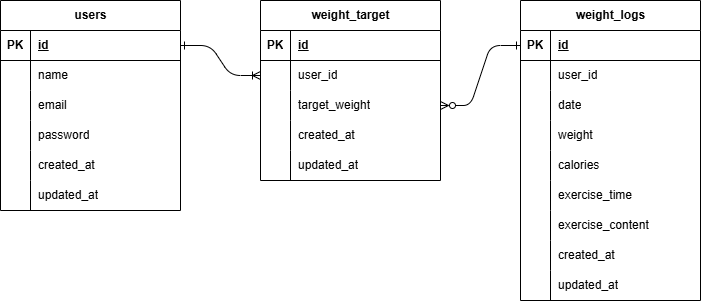

The diagram above was exported from draw.io. Its source (the exported page's mxGraphModel, read from the mxfile embedded in the PNG):
<mxGraphModel dx="914" dy="523" grid="1" gridSize="10" guides="1" tooltips="1" connect="1" arrows="1" fold="1" page="1" pageScale="1" pageWidth="827" pageHeight="1169" math="0" shadow="0">
  <root>
    <mxCell id="0" />
    <mxCell id="1" parent="0" />
    <mxCell id="2" value="users" style="shape=table;startSize=30;container=1;collapsible=1;childLayout=tableLayout;fixedRows=1;rowLines=0;fontStyle=1;align=center;resizeLast=1;html=1;" vertex="1" parent="1">
      <mxGeometry x="110" y="110" width="180" height="210" as="geometry" />
    </mxCell>
    <mxCell id="3" value="" style="shape=tableRow;horizontal=0;startSize=0;swimlaneHead=0;swimlaneBody=0;fillColor=none;collapsible=0;dropTarget=0;points=[[0,0.5],[1,0.5]];portConstraint=eastwest;top=0;left=0;right=0;bottom=1;" vertex="1" parent="2">
      <mxGeometry y="30" width="180" height="30" as="geometry" />
    </mxCell>
    <mxCell id="4" value="PK" style="shape=partialRectangle;connectable=0;fillColor=none;top=0;left=0;bottom=0;right=0;fontStyle=1;overflow=hidden;whiteSpace=wrap;html=1;" vertex="1" parent="3">
      <mxGeometry width="30" height="30" as="geometry">
        <mxRectangle width="30" height="30" as="alternateBounds" />
      </mxGeometry>
    </mxCell>
    <mxCell id="5" value="id" style="shape=partialRectangle;connectable=0;fillColor=none;top=0;left=0;bottom=0;right=0;align=left;spacingLeft=6;fontStyle=5;overflow=hidden;whiteSpace=wrap;html=1;" vertex="1" parent="3">
      <mxGeometry x="30" width="150" height="30" as="geometry">
        <mxRectangle width="150" height="30" as="alternateBounds" />
      </mxGeometry>
    </mxCell>
    <mxCell id="6" value="" style="shape=tableRow;horizontal=0;startSize=0;swimlaneHead=0;swimlaneBody=0;fillColor=none;collapsible=0;dropTarget=0;points=[[0,0.5],[1,0.5]];portConstraint=eastwest;top=0;left=0;right=0;bottom=0;" vertex="1" parent="2">
      <mxGeometry y="60" width="180" height="30" as="geometry" />
    </mxCell>
    <mxCell id="7" value="" style="shape=partialRectangle;connectable=0;fillColor=none;top=0;left=0;bottom=0;right=0;editable=1;overflow=hidden;whiteSpace=wrap;html=1;" vertex="1" parent="6">
      <mxGeometry width="30" height="30" as="geometry">
        <mxRectangle width="30" height="30" as="alternateBounds" />
      </mxGeometry>
    </mxCell>
    <mxCell id="8" value="name" style="shape=partialRectangle;connectable=0;fillColor=none;top=0;left=0;bottom=0;right=0;align=left;spacingLeft=6;overflow=hidden;whiteSpace=wrap;html=1;" vertex="1" parent="6">
      <mxGeometry x="30" width="150" height="30" as="geometry">
        <mxRectangle width="150" height="30" as="alternateBounds" />
      </mxGeometry>
    </mxCell>
    <mxCell id="9" value="" style="shape=tableRow;horizontal=0;startSize=0;swimlaneHead=0;swimlaneBody=0;fillColor=none;collapsible=0;dropTarget=0;points=[[0,0.5],[1,0.5]];portConstraint=eastwest;top=0;left=0;right=0;bottom=0;" vertex="1" parent="2">
      <mxGeometry y="90" width="180" height="30" as="geometry" />
    </mxCell>
    <mxCell id="10" value="" style="shape=partialRectangle;connectable=0;fillColor=none;top=0;left=0;bottom=0;right=0;editable=1;overflow=hidden;whiteSpace=wrap;html=1;" vertex="1" parent="9">
      <mxGeometry width="30" height="30" as="geometry">
        <mxRectangle width="30" height="30" as="alternateBounds" />
      </mxGeometry>
    </mxCell>
    <mxCell id="11" value="email" style="shape=partialRectangle;connectable=0;fillColor=none;top=0;left=0;bottom=0;right=0;align=left;spacingLeft=6;overflow=hidden;whiteSpace=wrap;html=1;" vertex="1" parent="9">
      <mxGeometry x="30" width="150" height="30" as="geometry">
        <mxRectangle width="150" height="30" as="alternateBounds" />
      </mxGeometry>
    </mxCell>
    <mxCell id="12" value="" style="shape=tableRow;horizontal=0;startSize=0;swimlaneHead=0;swimlaneBody=0;fillColor=none;collapsible=0;dropTarget=0;points=[[0,0.5],[1,0.5]];portConstraint=eastwest;top=0;left=0;right=0;bottom=0;" vertex="1" parent="2">
      <mxGeometry y="120" width="180" height="30" as="geometry" />
    </mxCell>
    <mxCell id="13" value="" style="shape=partialRectangle;connectable=0;fillColor=none;top=0;left=0;bottom=0;right=0;editable=1;overflow=hidden;whiteSpace=wrap;html=1;" vertex="1" parent="12">
      <mxGeometry width="30" height="30" as="geometry">
        <mxRectangle width="30" height="30" as="alternateBounds" />
      </mxGeometry>
    </mxCell>
    <mxCell id="14" value="password" style="shape=partialRectangle;connectable=0;fillColor=none;top=0;left=0;bottom=0;right=0;align=left;spacingLeft=6;overflow=hidden;whiteSpace=wrap;html=1;" vertex="1" parent="12">
      <mxGeometry x="30" width="150" height="30" as="geometry">
        <mxRectangle width="150" height="30" as="alternateBounds" />
      </mxGeometry>
    </mxCell>
    <mxCell id="20" style="shape=tableRow;horizontal=0;startSize=0;swimlaneHead=0;swimlaneBody=0;fillColor=none;collapsible=0;dropTarget=0;points=[[0,0.5],[1,0.5]];portConstraint=eastwest;top=0;left=0;right=0;bottom=0;" vertex="1" parent="2">
      <mxGeometry y="150" width="180" height="30" as="geometry" />
    </mxCell>
    <mxCell id="21" style="shape=partialRectangle;connectable=0;fillColor=none;top=0;left=0;bottom=0;right=0;editable=1;overflow=hidden;whiteSpace=wrap;html=1;" vertex="1" parent="20">
      <mxGeometry width="30" height="30" as="geometry">
        <mxRectangle width="30" height="30" as="alternateBounds" />
      </mxGeometry>
    </mxCell>
    <mxCell id="22" value="created_at" style="shape=partialRectangle;connectable=0;fillColor=none;top=0;left=0;bottom=0;right=0;align=left;spacingLeft=6;overflow=hidden;whiteSpace=wrap;html=1;" vertex="1" parent="20">
      <mxGeometry x="30" width="150" height="30" as="geometry">
        <mxRectangle width="150" height="30" as="alternateBounds" />
      </mxGeometry>
    </mxCell>
    <mxCell id="17" style="shape=tableRow;horizontal=0;startSize=0;swimlaneHead=0;swimlaneBody=0;fillColor=none;collapsible=0;dropTarget=0;points=[[0,0.5],[1,0.5]];portConstraint=eastwest;top=0;left=0;right=0;bottom=0;" vertex="1" parent="2">
      <mxGeometry y="180" width="180" height="30" as="geometry" />
    </mxCell>
    <mxCell id="18" style="shape=partialRectangle;connectable=0;fillColor=none;top=0;left=0;bottom=0;right=0;editable=1;overflow=hidden;whiteSpace=wrap;html=1;" vertex="1" parent="17">
      <mxGeometry width="30" height="30" as="geometry">
        <mxRectangle width="30" height="30" as="alternateBounds" />
      </mxGeometry>
    </mxCell>
    <mxCell id="19" value="updated_at" style="shape=partialRectangle;connectable=0;fillColor=none;top=0;left=0;bottom=0;right=0;align=left;spacingLeft=6;overflow=hidden;whiteSpace=wrap;html=1;" vertex="1" parent="17">
      <mxGeometry x="30" width="150" height="30" as="geometry">
        <mxRectangle width="150" height="30" as="alternateBounds" />
      </mxGeometry>
    </mxCell>
    <mxCell id="65" value="" style="edgeStyle=entityRelationEdgeStyle;html=1;entryX=0;entryY=0.5;entryDx=0;entryDy=0;exitX=1;exitY=0.5;exitDx=0;exitDy=0;startArrow=ERzeroToMany;startFill=0;endArrow=ERone;endFill=0;" edge="1" parent="1" source="34" target="50">
      <mxGeometry relative="1" as="geometry" />
    </mxCell>
    <mxCell id="27" value="weight_target" style="shape=table;startSize=30;container=1;collapsible=1;childLayout=tableLayout;fixedRows=1;rowLines=0;fontStyle=1;align=center;resizeLast=1;html=1;" vertex="1" parent="1">
      <mxGeometry x="370" y="110" width="180" height="180" as="geometry" />
    </mxCell>
    <mxCell id="28" value="" style="shape=tableRow;horizontal=0;startSize=0;swimlaneHead=0;swimlaneBody=0;fillColor=none;collapsible=0;dropTarget=0;points=[[0,0.5],[1,0.5]];portConstraint=eastwest;top=0;left=0;right=0;bottom=1;" vertex="1" parent="27">
      <mxGeometry y="30" width="180" height="30" as="geometry" />
    </mxCell>
    <mxCell id="29" value="PK" style="shape=partialRectangle;connectable=0;fillColor=none;top=0;left=0;bottom=0;right=0;fontStyle=1;overflow=hidden;whiteSpace=wrap;html=1;" vertex="1" parent="28">
      <mxGeometry width="30" height="30" as="geometry">
        <mxRectangle width="30" height="30" as="alternateBounds" />
      </mxGeometry>
    </mxCell>
    <mxCell id="30" value="id" style="shape=partialRectangle;connectable=0;fillColor=none;top=0;left=0;bottom=0;right=0;align=left;spacingLeft=6;fontStyle=5;overflow=hidden;whiteSpace=wrap;html=1;" vertex="1" parent="28">
      <mxGeometry x="30" width="150" height="30" as="geometry">
        <mxRectangle width="150" height="30" as="alternateBounds" />
      </mxGeometry>
    </mxCell>
    <mxCell id="31" value="" style="shape=tableRow;horizontal=0;startSize=0;swimlaneHead=0;swimlaneBody=0;fillColor=none;collapsible=0;dropTarget=0;points=[[0,0.5],[1,0.5]];portConstraint=eastwest;top=0;left=0;right=0;bottom=0;" vertex="1" parent="27">
      <mxGeometry y="60" width="180" height="30" as="geometry" />
    </mxCell>
    <mxCell id="32" value="" style="shape=partialRectangle;connectable=0;fillColor=none;top=0;left=0;bottom=0;right=0;editable=1;overflow=hidden;whiteSpace=wrap;html=1;" vertex="1" parent="31">
      <mxGeometry width="30" height="30" as="geometry">
        <mxRectangle width="30" height="30" as="alternateBounds" />
      </mxGeometry>
    </mxCell>
    <mxCell id="33" value="user_id" style="shape=partialRectangle;connectable=0;fillColor=none;top=0;left=0;bottom=0;right=0;align=left;spacingLeft=6;overflow=hidden;whiteSpace=wrap;html=1;" vertex="1" parent="31">
      <mxGeometry x="30" width="150" height="30" as="geometry">
        <mxRectangle width="150" height="30" as="alternateBounds" />
      </mxGeometry>
    </mxCell>
    <mxCell id="34" value="" style="shape=tableRow;horizontal=0;startSize=0;swimlaneHead=0;swimlaneBody=0;fillColor=none;collapsible=0;dropTarget=0;points=[[0,0.5],[1,0.5]];portConstraint=eastwest;top=0;left=0;right=0;bottom=0;" vertex="1" parent="27">
      <mxGeometry y="90" width="180" height="30" as="geometry" />
    </mxCell>
    <mxCell id="35" value="" style="shape=partialRectangle;connectable=0;fillColor=none;top=0;left=0;bottom=0;right=0;editable=1;overflow=hidden;whiteSpace=wrap;html=1;" vertex="1" parent="34">
      <mxGeometry width="30" height="30" as="geometry">
        <mxRectangle width="30" height="30" as="alternateBounds" />
      </mxGeometry>
    </mxCell>
    <mxCell id="36" value="target_weight" style="shape=partialRectangle;connectable=0;fillColor=none;top=0;left=0;bottom=0;right=0;align=left;spacingLeft=6;overflow=hidden;whiteSpace=wrap;html=1;" vertex="1" parent="34">
      <mxGeometry x="30" width="150" height="30" as="geometry">
        <mxRectangle width="150" height="30" as="alternateBounds" />
      </mxGeometry>
    </mxCell>
    <mxCell id="40" style="shape=tableRow;horizontal=0;startSize=0;swimlaneHead=0;swimlaneBody=0;fillColor=none;collapsible=0;dropTarget=0;points=[[0,0.5],[1,0.5]];portConstraint=eastwest;top=0;left=0;right=0;bottom=0;" vertex="1" parent="27">
      <mxGeometry y="120" width="180" height="30" as="geometry" />
    </mxCell>
    <mxCell id="41" style="shape=partialRectangle;connectable=0;fillColor=none;top=0;left=0;bottom=0;right=0;editable=1;overflow=hidden;whiteSpace=wrap;html=1;" vertex="1" parent="40">
      <mxGeometry width="30" height="30" as="geometry">
        <mxRectangle width="30" height="30" as="alternateBounds" />
      </mxGeometry>
    </mxCell>
    <mxCell id="42" value="created_at" style="shape=partialRectangle;connectable=0;fillColor=none;top=0;left=0;bottom=0;right=0;align=left;spacingLeft=6;overflow=hidden;whiteSpace=wrap;html=1;" vertex="1" parent="40">
      <mxGeometry x="30" width="150" height="30" as="geometry">
        <mxRectangle width="150" height="30" as="alternateBounds" />
      </mxGeometry>
    </mxCell>
    <mxCell id="43" style="shape=tableRow;horizontal=0;startSize=0;swimlaneHead=0;swimlaneBody=0;fillColor=none;collapsible=0;dropTarget=0;points=[[0,0.5],[1,0.5]];portConstraint=eastwest;top=0;left=0;right=0;bottom=0;" vertex="1" parent="27">
      <mxGeometry y="150" width="180" height="30" as="geometry" />
    </mxCell>
    <mxCell id="44" style="shape=partialRectangle;connectable=0;fillColor=none;top=0;left=0;bottom=0;right=0;editable=1;overflow=hidden;whiteSpace=wrap;html=1;" vertex="1" parent="43">
      <mxGeometry width="30" height="30" as="geometry">
        <mxRectangle width="30" height="30" as="alternateBounds" />
      </mxGeometry>
    </mxCell>
    <mxCell id="45" value="updated_at" style="shape=partialRectangle;connectable=0;fillColor=none;top=0;left=0;bottom=0;right=0;align=left;spacingLeft=6;overflow=hidden;whiteSpace=wrap;html=1;" vertex="1" parent="43">
      <mxGeometry x="30" width="150" height="30" as="geometry">
        <mxRectangle width="150" height="30" as="alternateBounds" />
      </mxGeometry>
    </mxCell>
    <mxCell id="49" value="weight_logs" style="shape=table;startSize=30;container=1;collapsible=1;childLayout=tableLayout;fixedRows=1;rowLines=0;fontStyle=1;align=center;resizeLast=1;html=1;" vertex="1" parent="1">
      <mxGeometry x="630" y="110" width="180" height="300" as="geometry" />
    </mxCell>
    <mxCell id="50" value="" style="shape=tableRow;horizontal=0;startSize=0;swimlaneHead=0;swimlaneBody=0;fillColor=none;collapsible=0;dropTarget=0;points=[[0,0.5],[1,0.5]];portConstraint=eastwest;top=0;left=0;right=0;bottom=1;" vertex="1" parent="49">
      <mxGeometry y="30" width="180" height="30" as="geometry" />
    </mxCell>
    <mxCell id="51" value="PK" style="shape=partialRectangle;connectable=0;fillColor=none;top=0;left=0;bottom=0;right=0;fontStyle=1;overflow=hidden;whiteSpace=wrap;html=1;" vertex="1" parent="50">
      <mxGeometry width="30" height="30" as="geometry">
        <mxRectangle width="30" height="30" as="alternateBounds" />
      </mxGeometry>
    </mxCell>
    <mxCell id="52" value="id" style="shape=partialRectangle;connectable=0;fillColor=none;top=0;left=0;bottom=0;right=0;align=left;spacingLeft=6;fontStyle=5;overflow=hidden;whiteSpace=wrap;html=1;" vertex="1" parent="50">
      <mxGeometry x="30" width="150" height="30" as="geometry">
        <mxRectangle width="150" height="30" as="alternateBounds" />
      </mxGeometry>
    </mxCell>
    <mxCell id="53" value="" style="shape=tableRow;horizontal=0;startSize=0;swimlaneHead=0;swimlaneBody=0;fillColor=none;collapsible=0;dropTarget=0;points=[[0,0.5],[1,0.5]];portConstraint=eastwest;top=0;left=0;right=0;bottom=0;" vertex="1" parent="49">
      <mxGeometry y="60" width="180" height="30" as="geometry" />
    </mxCell>
    <mxCell id="54" value="" style="shape=partialRectangle;connectable=0;fillColor=none;top=0;left=0;bottom=0;right=0;editable=1;overflow=hidden;whiteSpace=wrap;html=1;" vertex="1" parent="53">
      <mxGeometry width="30" height="30" as="geometry">
        <mxRectangle width="30" height="30" as="alternateBounds" />
      </mxGeometry>
    </mxCell>
    <mxCell id="55" value="user_id" style="shape=partialRectangle;connectable=0;fillColor=none;top=0;left=0;bottom=0;right=0;align=left;spacingLeft=6;overflow=hidden;whiteSpace=wrap;html=1;" vertex="1" parent="53">
      <mxGeometry x="30" width="150" height="30" as="geometry">
        <mxRectangle width="150" height="30" as="alternateBounds" />
      </mxGeometry>
    </mxCell>
    <mxCell id="66" style="shape=tableRow;horizontal=0;startSize=0;swimlaneHead=0;swimlaneBody=0;fillColor=none;collapsible=0;dropTarget=0;points=[[0,0.5],[1,0.5]];portConstraint=eastwest;top=0;left=0;right=0;bottom=0;" vertex="1" parent="49">
      <mxGeometry y="90" width="180" height="30" as="geometry" />
    </mxCell>
    <mxCell id="67" style="shape=partialRectangle;connectable=0;fillColor=none;top=0;left=0;bottom=0;right=0;editable=1;overflow=hidden;whiteSpace=wrap;html=1;" vertex="1" parent="66">
      <mxGeometry width="30" height="30" as="geometry">
        <mxRectangle width="30" height="30" as="alternateBounds" />
      </mxGeometry>
    </mxCell>
    <mxCell id="68" value="date" style="shape=partialRectangle;connectable=0;fillColor=none;top=0;left=0;bottom=0;right=0;align=left;spacingLeft=6;overflow=hidden;whiteSpace=wrap;html=1;" vertex="1" parent="66">
      <mxGeometry x="30" width="150" height="30" as="geometry">
        <mxRectangle width="150" height="30" as="alternateBounds" />
      </mxGeometry>
    </mxCell>
    <mxCell id="56" value="" style="shape=tableRow;horizontal=0;startSize=0;swimlaneHead=0;swimlaneBody=0;fillColor=none;collapsible=0;dropTarget=0;points=[[0,0.5],[1,0.5]];portConstraint=eastwest;top=0;left=0;right=0;bottom=0;" vertex="1" parent="49">
      <mxGeometry y="120" width="180" height="30" as="geometry" />
    </mxCell>
    <mxCell id="57" value="" style="shape=partialRectangle;connectable=0;fillColor=none;top=0;left=0;bottom=0;right=0;editable=1;overflow=hidden;whiteSpace=wrap;html=1;" vertex="1" parent="56">
      <mxGeometry width="30" height="30" as="geometry">
        <mxRectangle width="30" height="30" as="alternateBounds" />
      </mxGeometry>
    </mxCell>
    <mxCell id="58" value="weight" style="shape=partialRectangle;connectable=0;fillColor=none;top=0;left=0;bottom=0;right=0;align=left;spacingLeft=6;overflow=hidden;whiteSpace=wrap;html=1;" vertex="1" parent="56">
      <mxGeometry x="30" width="150" height="30" as="geometry">
        <mxRectangle width="150" height="30" as="alternateBounds" />
      </mxGeometry>
    </mxCell>
    <mxCell id="75" style="shape=tableRow;horizontal=0;startSize=0;swimlaneHead=0;swimlaneBody=0;fillColor=none;collapsible=0;dropTarget=0;points=[[0,0.5],[1,0.5]];portConstraint=eastwest;top=0;left=0;right=0;bottom=0;" vertex="1" parent="49">
      <mxGeometry y="150" width="180" height="30" as="geometry" />
    </mxCell>
    <mxCell id="76" style="shape=partialRectangle;connectable=0;fillColor=none;top=0;left=0;bottom=0;right=0;editable=1;overflow=hidden;whiteSpace=wrap;html=1;" vertex="1" parent="75">
      <mxGeometry width="30" height="30" as="geometry">
        <mxRectangle width="30" height="30" as="alternateBounds" />
      </mxGeometry>
    </mxCell>
    <mxCell id="77" value="calories" style="shape=partialRectangle;connectable=0;fillColor=none;top=0;left=0;bottom=0;right=0;align=left;spacingLeft=6;overflow=hidden;whiteSpace=wrap;html=1;" vertex="1" parent="75">
      <mxGeometry x="30" width="150" height="30" as="geometry">
        <mxRectangle width="150" height="30" as="alternateBounds" />
      </mxGeometry>
    </mxCell>
    <mxCell id="72" style="shape=tableRow;horizontal=0;startSize=0;swimlaneHead=0;swimlaneBody=0;fillColor=none;collapsible=0;dropTarget=0;points=[[0,0.5],[1,0.5]];portConstraint=eastwest;top=0;left=0;right=0;bottom=0;" vertex="1" parent="49">
      <mxGeometry y="180" width="180" height="30" as="geometry" />
    </mxCell>
    <mxCell id="73" style="shape=partialRectangle;connectable=0;fillColor=none;top=0;left=0;bottom=0;right=0;editable=1;overflow=hidden;whiteSpace=wrap;html=1;" vertex="1" parent="72">
      <mxGeometry width="30" height="30" as="geometry">
        <mxRectangle width="30" height="30" as="alternateBounds" />
      </mxGeometry>
    </mxCell>
    <mxCell id="74" value="exercise_time" style="shape=partialRectangle;connectable=0;fillColor=none;top=0;left=0;bottom=0;right=0;align=left;spacingLeft=6;overflow=hidden;whiteSpace=wrap;html=1;" vertex="1" parent="72">
      <mxGeometry x="30" width="150" height="30" as="geometry">
        <mxRectangle width="150" height="30" as="alternateBounds" />
      </mxGeometry>
    </mxCell>
    <mxCell id="69" style="shape=tableRow;horizontal=0;startSize=0;swimlaneHead=0;swimlaneBody=0;fillColor=none;collapsible=0;dropTarget=0;points=[[0,0.5],[1,0.5]];portConstraint=eastwest;top=0;left=0;right=0;bottom=0;" vertex="1" parent="49">
      <mxGeometry y="210" width="180" height="30" as="geometry" />
    </mxCell>
    <mxCell id="70" style="shape=partialRectangle;connectable=0;fillColor=none;top=0;left=0;bottom=0;right=0;editable=1;overflow=hidden;whiteSpace=wrap;html=1;" vertex="1" parent="69">
      <mxGeometry width="30" height="30" as="geometry">
        <mxRectangle width="30" height="30" as="alternateBounds" />
      </mxGeometry>
    </mxCell>
    <mxCell id="71" value="exercise_content" style="shape=partialRectangle;connectable=0;fillColor=none;top=0;left=0;bottom=0;right=0;align=left;spacingLeft=6;overflow=hidden;whiteSpace=wrap;html=1;" vertex="1" parent="69">
      <mxGeometry x="30" width="150" height="30" as="geometry">
        <mxRectangle width="150" height="30" as="alternateBounds" />
      </mxGeometry>
    </mxCell>
    <mxCell id="59" style="shape=tableRow;horizontal=0;startSize=0;swimlaneHead=0;swimlaneBody=0;fillColor=none;collapsible=0;dropTarget=0;points=[[0,0.5],[1,0.5]];portConstraint=eastwest;top=0;left=0;right=0;bottom=0;" vertex="1" parent="49">
      <mxGeometry y="240" width="180" height="30" as="geometry" />
    </mxCell>
    <mxCell id="60" style="shape=partialRectangle;connectable=0;fillColor=none;top=0;left=0;bottom=0;right=0;editable=1;overflow=hidden;whiteSpace=wrap;html=1;" vertex="1" parent="59">
      <mxGeometry width="30" height="30" as="geometry">
        <mxRectangle width="30" height="30" as="alternateBounds" />
      </mxGeometry>
    </mxCell>
    <mxCell id="61" value="created_at" style="shape=partialRectangle;connectable=0;fillColor=none;top=0;left=0;bottom=0;right=0;align=left;spacingLeft=6;overflow=hidden;whiteSpace=wrap;html=1;" vertex="1" parent="59">
      <mxGeometry x="30" width="150" height="30" as="geometry">
        <mxRectangle width="150" height="30" as="alternateBounds" />
      </mxGeometry>
    </mxCell>
    <mxCell id="62" style="shape=tableRow;horizontal=0;startSize=0;swimlaneHead=0;swimlaneBody=0;fillColor=none;collapsible=0;dropTarget=0;points=[[0,0.5],[1,0.5]];portConstraint=eastwest;top=0;left=0;right=0;bottom=0;" vertex="1" parent="49">
      <mxGeometry y="270" width="180" height="30" as="geometry" />
    </mxCell>
    <mxCell id="63" style="shape=partialRectangle;connectable=0;fillColor=none;top=0;left=0;bottom=0;right=0;editable=1;overflow=hidden;whiteSpace=wrap;html=1;" vertex="1" parent="62">
      <mxGeometry width="30" height="30" as="geometry">
        <mxRectangle width="30" height="30" as="alternateBounds" />
      </mxGeometry>
    </mxCell>
    <mxCell id="64" value="updated_at" style="shape=partialRectangle;connectable=0;fillColor=none;top=0;left=0;bottom=0;right=0;align=left;spacingLeft=6;overflow=hidden;whiteSpace=wrap;html=1;" vertex="1" parent="62">
      <mxGeometry x="30" width="150" height="30" as="geometry">
        <mxRectangle width="150" height="30" as="alternateBounds" />
      </mxGeometry>
    </mxCell>
    <mxCell id="78" style="edgeStyle=entityRelationEdgeStyle;shape=connector;rounded=1;html=1;exitX=1;exitY=0.5;exitDx=0;exitDy=0;entryX=0;entryY=0.5;entryDx=0;entryDy=0;strokeColor=default;align=center;verticalAlign=middle;fontFamily=Helvetica;fontSize=11;fontColor=default;labelBackgroundColor=default;endArrow=ERoneToMany;endFill=0;startArrow=ERone;startFill=0;" edge="1" parent="1" source="3" target="31">
      <mxGeometry relative="1" as="geometry" />
    </mxCell>
  </root>
</mxGraphModel>